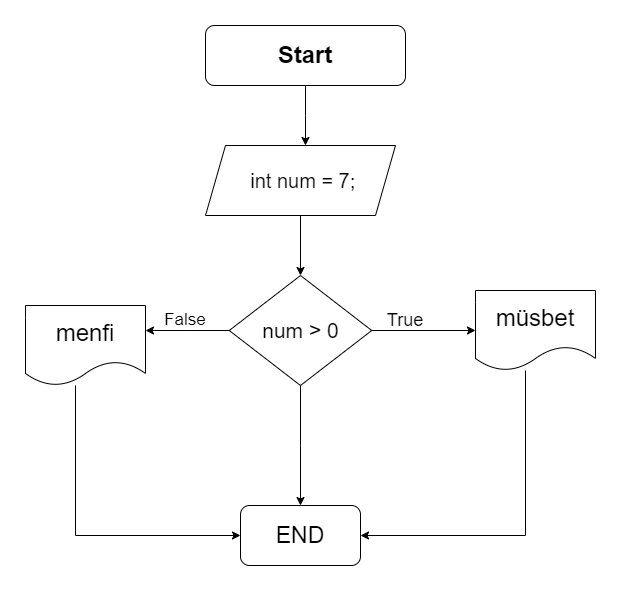

The diagram above was exported from draw.io. Its source (the exported page's mxGraphModel, read from the mxfile embedded in the PNG):
<mxGraphModel dx="1500" dy="796" grid="1" gridSize="10" guides="1" tooltips="1" connect="1" arrows="1" fold="1" page="1" pageScale="1" pageWidth="827" pageHeight="1169" math="0" shadow="0">
  <root>
    <mxCell id="WIyWlLk6GJQsqaUBKTNV-0" />
    <mxCell id="WIyWlLk6GJQsqaUBKTNV-1" parent="WIyWlLk6GJQsqaUBKTNV-0" />
    <mxCell id="DnL3-409vMnIPWBH1ea4-2" style="edgeStyle=orthogonalEdgeStyle;rounded=0;orthogonalLoop=1;jettySize=auto;html=1;" edge="1" parent="WIyWlLk6GJQsqaUBKTNV-1" source="DnL3-409vMnIPWBH1ea4-0">
      <mxGeometry relative="1" as="geometry">
        <mxPoint x="390" y="180" as="targetPoint" />
      </mxGeometry>
    </mxCell>
    <mxCell id="DnL3-409vMnIPWBH1ea4-0" value="&lt;h1&gt;Start&lt;/h1&gt;" style="rounded=1;whiteSpace=wrap;html=1;" vertex="1" parent="WIyWlLk6GJQsqaUBKTNV-1">
      <mxGeometry x="290" y="60" width="200" height="60" as="geometry" />
    </mxCell>
    <mxCell id="DnL3-409vMnIPWBH1ea4-4" style="edgeStyle=orthogonalEdgeStyle;rounded=0;orthogonalLoop=1;jettySize=auto;html=1;entryX=0.5;entryY=0;entryDx=0;entryDy=0;" edge="1" parent="WIyWlLk6GJQsqaUBKTNV-1" source="DnL3-409vMnIPWBH1ea4-1" target="DnL3-409vMnIPWBH1ea4-3">
      <mxGeometry relative="1" as="geometry" />
    </mxCell>
    <mxCell id="DnL3-409vMnIPWBH1ea4-1" value="&lt;font style=&quot;font-size: 20px;&quot;&gt;&amp;nbsp;int num = 7;&lt;/font&gt;" style="shape=parallelogram;perimeter=parallelogramPerimeter;whiteSpace=wrap;html=1;fixedSize=1;" vertex="1" parent="WIyWlLk6GJQsqaUBKTNV-1">
      <mxGeometry x="290" y="180" width="190" height="70" as="geometry" />
    </mxCell>
    <mxCell id="DnL3-409vMnIPWBH1ea4-8" style="edgeStyle=orthogonalEdgeStyle;rounded=0;orthogonalLoop=1;jettySize=auto;html=1;" edge="1" parent="WIyWlLk6GJQsqaUBKTNV-1" source="DnL3-409vMnIPWBH1ea4-3">
      <mxGeometry relative="1" as="geometry">
        <mxPoint x="230" y="365" as="targetPoint" />
      </mxGeometry>
    </mxCell>
    <mxCell id="DnL3-409vMnIPWBH1ea4-11" style="edgeStyle=orthogonalEdgeStyle;rounded=0;orthogonalLoop=1;jettySize=auto;html=1;entryX=0;entryY=0.5;entryDx=0;entryDy=0;" edge="1" parent="WIyWlLk6GJQsqaUBKTNV-1" source="DnL3-409vMnIPWBH1ea4-3" target="DnL3-409vMnIPWBH1ea4-10">
      <mxGeometry relative="1" as="geometry" />
    </mxCell>
    <mxCell id="DnL3-409vMnIPWBH1ea4-13" style="edgeStyle=orthogonalEdgeStyle;rounded=0;orthogonalLoop=1;jettySize=auto;html=1;entryX=0.5;entryY=0;entryDx=0;entryDy=0;" edge="1" parent="WIyWlLk6GJQsqaUBKTNV-1" source="DnL3-409vMnIPWBH1ea4-3" target="DnL3-409vMnIPWBH1ea4-12">
      <mxGeometry relative="1" as="geometry">
        <mxPoint x="385" y="530" as="targetPoint" />
      </mxGeometry>
    </mxCell>
    <mxCell id="DnL3-409vMnIPWBH1ea4-3" value="&lt;font style=&quot;font-size: 21px;&quot;&gt;num &amp;gt; 0&lt;/font&gt;" style="rhombus;whiteSpace=wrap;html=1;" vertex="1" parent="WIyWlLk6GJQsqaUBKTNV-1">
      <mxGeometry x="313.75" y="310" width="142.5" height="110" as="geometry" />
    </mxCell>
    <mxCell id="DnL3-409vMnIPWBH1ea4-14" style="edgeStyle=orthogonalEdgeStyle;rounded=0;orthogonalLoop=1;jettySize=auto;html=1;entryX=0;entryY=0.5;entryDx=0;entryDy=0;" edge="1" parent="WIyWlLk6GJQsqaUBKTNV-1" source="DnL3-409vMnIPWBH1ea4-5" target="DnL3-409vMnIPWBH1ea4-12">
      <mxGeometry relative="1" as="geometry">
        <Array as="points">
          <mxPoint x="160" y="570" />
        </Array>
      </mxGeometry>
    </mxCell>
    <mxCell id="DnL3-409vMnIPWBH1ea4-5" value="&lt;font style=&quot;font-size: 24px;&quot;&gt;menfi&lt;/font&gt;" style="shape=document;whiteSpace=wrap;html=1;boundedLbl=1;" vertex="1" parent="WIyWlLk6GJQsqaUBKTNV-1">
      <mxGeometry x="110" y="340" width="120" height="80" as="geometry" />
    </mxCell>
    <mxCell id="DnL3-409vMnIPWBH1ea4-9" value="&lt;font style=&quot;font-size: 17px;&quot;&gt;False&lt;/font&gt;" style="text;html=1;align=center;verticalAlign=middle;whiteSpace=wrap;rounded=0;" vertex="1" parent="WIyWlLk6GJQsqaUBKTNV-1">
      <mxGeometry x="240" y="340" width="60" height="30" as="geometry" />
    </mxCell>
    <mxCell id="DnL3-409vMnIPWBH1ea4-15" style="edgeStyle=orthogonalEdgeStyle;rounded=0;orthogonalLoop=1;jettySize=auto;html=1;entryX=1;entryY=0.5;entryDx=0;entryDy=0;" edge="1" parent="WIyWlLk6GJQsqaUBKTNV-1" source="DnL3-409vMnIPWBH1ea4-10" target="DnL3-409vMnIPWBH1ea4-12">
      <mxGeometry relative="1" as="geometry">
        <Array as="points">
          <mxPoint x="610" y="570" />
        </Array>
      </mxGeometry>
    </mxCell>
    <mxCell id="DnL3-409vMnIPWBH1ea4-10" value="&lt;font style=&quot;font-size: 24px;&quot;&gt;müsbet&lt;/font&gt;" style="shape=document;whiteSpace=wrap;html=1;boundedLbl=1;" vertex="1" parent="WIyWlLk6GJQsqaUBKTNV-1">
      <mxGeometry x="560" y="325" width="120" height="80" as="geometry" />
    </mxCell>
    <mxCell id="DnL3-409vMnIPWBH1ea4-12" value="&lt;font style=&quot;font-size: 23px;&quot;&gt;END&lt;/font&gt;" style="rounded=1;whiteSpace=wrap;html=1;" vertex="1" parent="WIyWlLk6GJQsqaUBKTNV-1">
      <mxGeometry x="325" y="540" width="120" height="60" as="geometry" />
    </mxCell>
    <mxCell id="DnL3-409vMnIPWBH1ea4-21" value="&lt;font style=&quot;font-size: 18px;&quot;&gt;True&lt;/font&gt;" style="text;html=1;align=center;verticalAlign=middle;whiteSpace=wrap;rounded=0;" vertex="1" parent="WIyWlLk6GJQsqaUBKTNV-1">
      <mxGeometry x="460" y="340" width="60" height="30" as="geometry" />
    </mxCell>
  </root>
</mxGraphModel>